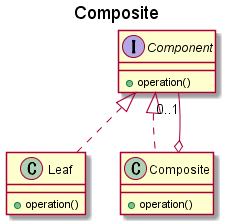

The diagram above was rendered by PlantUML. Its source (embedded in the PNG):
@startuml
title Composite

interface Component {
  +operation()
}
class Leaf {
  +operation()
}
class Composite {
  +operation()
}

Component <|.d. Leaf
Component <|.. Composite
Component "0..1" --o Composite

@enduml